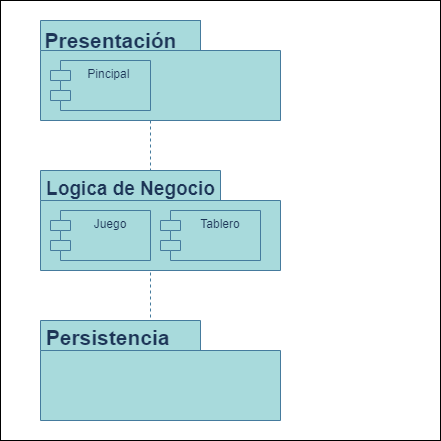

The diagram above was exported from draw.io. Its source (the exported page's mxGraphModel, read from the mxfile embedded in the PNG):
<mxGraphModel dx="2261" dy="780" grid="1" gridSize="10" guides="1" tooltips="1" connect="1" arrows="1" fold="1" page="1" pageScale="1" pageWidth="827" pageHeight="1169" math="0" shadow="0">
  <root>
    <mxCell id="0" />
    <mxCell id="1" parent="0" />
    <mxCell id="cSALzKvlMb-uJ8lUdH-u-15" value="" style="whiteSpace=wrap;html=1;aspect=fixed;labelBackgroundColor=none;" vertex="1" parent="1">
      <mxGeometry x="-10" width="440" height="440" as="geometry" />
    </mxCell>
    <mxCell id="cSALzKvlMb-uJ8lUdH-u-14" value=":Object" style="shape=umlLifeline;perimeter=lifelinePerimeter;whiteSpace=wrap;html=1;container=1;dropTarget=0;collapsible=0;recursiveResize=0;outlineConnect=0;portConstraint=eastwest;newEdgeStyle={&quot;curved&quot;:0,&quot;rounded&quot;:0};labelBackgroundColor=none;fillColor=#A8DADC;strokeColor=#457B9D;fontColor=#1D3557;" vertex="1" parent="1">
      <mxGeometry x="90" y="190" width="100" height="230" as="geometry" />
    </mxCell>
    <mxCell id="cSALzKvlMb-uJ8lUdH-u-10" value=":Object" style="shape=umlLifeline;perimeter=lifelinePerimeter;whiteSpace=wrap;html=1;container=1;dropTarget=0;collapsible=0;recursiveResize=0;outlineConnect=0;portConstraint=eastwest;newEdgeStyle={&quot;curved&quot;:0,&quot;rounded&quot;:0};labelBackgroundColor=none;fillColor=#A8DADC;strokeColor=#457B9D;fontColor=#1D3557;" vertex="1" parent="1">
      <mxGeometry x="90" y="20" width="100" height="250" as="geometry" />
    </mxCell>
    <mxCell id="cSALzKvlMb-uJ8lUdH-u-1" value="" style="shape=folder;fontStyle=1;spacingTop=10;tabWidth=160;tabHeight=30;tabPosition=left;html=1;whiteSpace=wrap;labelBackgroundColor=none;fillColor=#A8DADC;strokeColor=#457B9D;fontColor=#1D3557;" vertex="1" parent="1">
      <mxGeometry x="30" y="20" width="240" height="100" as="geometry" />
    </mxCell>
    <mxCell id="cSALzKvlMb-uJ8lUdH-u-3" value="Pincipal&amp;nbsp;" style="shape=module;align=left;spacingLeft=20;align=center;verticalAlign=top;whiteSpace=wrap;html=1;labelBackgroundColor=none;fillColor=#A8DADC;strokeColor=#457B9D;fontColor=#1D3557;" vertex="1" parent="1">
      <mxGeometry x="40" y="60" width="100" height="50" as="geometry" />
    </mxCell>
    <mxCell id="cSALzKvlMb-uJ8lUdH-u-5" value="&lt;font style=&quot;font-size: 21px;&quot;&gt;Presentación&lt;/font&gt;" style="text;strokeColor=none;fillColor=none;html=1;fontSize=24;fontStyle=1;verticalAlign=middle;align=center;labelBackgroundColor=none;fontColor=#1D3557;" vertex="1" parent="1">
      <mxGeometry x="50" y="20" width="100" height="40" as="geometry" />
    </mxCell>
    <mxCell id="cSALzKvlMb-uJ8lUdH-u-6" value="" style="shape=folder;fontStyle=1;spacingTop=10;tabWidth=180;tabHeight=30;tabPosition=left;html=1;whiteSpace=wrap;labelBackgroundColor=none;fillColor=#A8DADC;strokeColor=#457B9D;fontColor=#1D3557;" vertex="1" parent="1">
      <mxGeometry x="30" y="170" width="240" height="100" as="geometry" />
    </mxCell>
    <mxCell id="cSALzKvlMb-uJ8lUdH-u-7" value="Juego" style="shape=module;align=left;spacingLeft=20;align=center;verticalAlign=top;whiteSpace=wrap;html=1;labelBackgroundColor=none;fillColor=#A8DADC;strokeColor=#457B9D;fontColor=#1D3557;" vertex="1" parent="1">
      <mxGeometry x="40" y="210" width="100" height="50" as="geometry" />
    </mxCell>
    <mxCell id="cSALzKvlMb-uJ8lUdH-u-8" value="&lt;font style=&quot;font-size: 19px;&quot;&gt;Logica de Negocio&lt;/font&gt;" style="text;strokeColor=none;fillColor=none;html=1;fontSize=24;fontStyle=1;verticalAlign=middle;align=center;labelBackgroundColor=none;fontColor=#1D3557;" vertex="1" parent="1">
      <mxGeometry x="70" y="167" width="100" height="40" as="geometry" />
    </mxCell>
    <mxCell id="cSALzKvlMb-uJ8lUdH-u-9" value="Tablero" style="shape=module;align=left;spacingLeft=20;align=center;verticalAlign=top;whiteSpace=wrap;html=1;labelBackgroundColor=none;fillColor=#A8DADC;strokeColor=#457B9D;fontColor=#1D3557;" vertex="1" parent="1">
      <mxGeometry x="150" y="210" width="100" height="50" as="geometry" />
    </mxCell>
    <mxCell id="cSALzKvlMb-uJ8lUdH-u-11" value="" style="shape=folder;fontStyle=1;spacingTop=10;tabWidth=160;tabHeight=30;tabPosition=left;html=1;whiteSpace=wrap;labelBackgroundColor=none;fillColor=#A8DADC;strokeColor=#457B9D;fontColor=#1D3557;" vertex="1" parent="1">
      <mxGeometry x="30" y="320" width="240" height="100" as="geometry" />
    </mxCell>
    <mxCell id="cSALzKvlMb-uJ8lUdH-u-13" value="&lt;font style=&quot;font-size: 21px;&quot;&gt;Persistencia&amp;nbsp;&lt;/font&gt;" style="text;strokeColor=none;fillColor=none;html=1;fontSize=24;fontStyle=1;verticalAlign=middle;align=center;labelBackgroundColor=none;fontColor=#1D3557;" vertex="1" parent="1">
      <mxGeometry x="50" y="317" width="100" height="40" as="geometry" />
    </mxCell>
  </root>
</mxGraphModel>